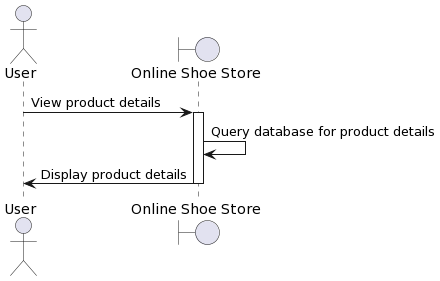

The diagram above was rendered by PlantUML. Its source (embedded in the PNG):
@startuml
actor User
boundary "Online Shoe Store" as online
User -> online: View product details
activate online
online -> online: Query database for product details
online -> User: Display product details
deactivate online
@enduml